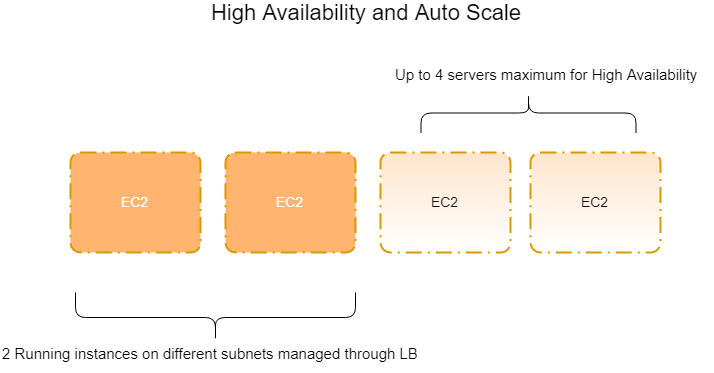

The diagram above was exported from draw.io. Its source (the exported page's mxGraphModel, read from the mxfile embedded in the PNG):
<mxGraphModel dx="2034" dy="1075" grid="1" gridSize="10" guides="1" tooltips="1" connect="1" arrows="1" fold="1" page="1" pageScale="1" pageWidth="850" pageHeight="1400" background="#FFFFFF" math="0" shadow="0">
  <root>
    <mxCell id="0" />
    <mxCell id="1" parent="0" />
    <mxCell id="wFprgdR9m6J2vlHL_FDW-3" value="EC2" style="rounded=1;arcSize=10;dashed=1;strokeColor=#d79b00;fillColor=#FFB570;dashPattern=8 3 1 3;strokeWidth=2;gradientColor=none;fontSize=14;fontColor=#FFFFFF;" vertex="1" parent="1">
      <mxGeometry x="255" y="320" width="130" height="100" as="geometry" />
    </mxCell>
    <mxCell id="wFprgdR9m6J2vlHL_FDW-4" value="EC2" style="rounded=1;arcSize=10;dashed=1;strokeColor=#d79b00;fillColor=#FFB570;dashPattern=8 3 1 3;strokeWidth=2;gradientColor=none;fontSize=14;fontColor=#FFFFFF;" vertex="1" parent="1">
      <mxGeometry x="100" y="320" width="130" height="100" as="geometry" />
    </mxCell>
    <mxCell id="wFprgdR9m6J2vlHL_FDW-5" value="EC2" style="rounded=1;arcSize=10;dashed=1;strokeColor=#d79b00;fillColor=#ffe6cc;dashPattern=8 3 1 3;strokeWidth=2;gradientColor=#ffffff;fontSize=14;" vertex="1" parent="1">
      <mxGeometry x="560" y="320" width="130" height="100" as="geometry" />
    </mxCell>
    <mxCell id="wFprgdR9m6J2vlHL_FDW-6" value="EC2" style="rounded=1;arcSize=10;dashed=1;strokeColor=#d79b00;fillColor=#ffe6cc;dashPattern=8 3 1 3;strokeWidth=2;gradientColor=#ffffff;fontSize=14;" vertex="1" parent="1">
      <mxGeometry x="410" y="320" width="130" height="100" as="geometry" />
    </mxCell>
    <mxCell id="wFprgdR9m6J2vlHL_FDW-8" value="High Availability and Auto Scale" style="text;html=1;strokeColor=none;fillColor=none;align=center;verticalAlign=middle;whiteSpace=wrap;rounded=0;fontSize=22;" vertex="1" parent="1">
      <mxGeometry x="100" y="170" width="590" height="20" as="geometry" />
    </mxCell>
    <mxCell id="wFprgdR9m6J2vlHL_FDW-10" value="" style="shape=curlyBracket;whiteSpace=wrap;html=1;rounded=1;fillColor=#FFB570;gradientColor=none;fontSize=22;rotation=-90;" vertex="1" parent="1">
      <mxGeometry x="220" y="345" width="50" height="280" as="geometry" />
    </mxCell>
    <mxCell id="wFprgdR9m6J2vlHL_FDW-11" value="2 Running instances on different subnets managed through LB" style="text;html=1;resizable=0;points=[];autosize=1;align=left;verticalAlign=top;spacingTop=-4;fontSize=15;" vertex="1" parent="1">
      <mxGeometry x="30" y="510" width="630" height="30" as="geometry" />
    </mxCell>
    <mxCell id="wFprgdR9m6J2vlHL_FDW-12" value="" style="shape=curlyBracket;whiteSpace=wrap;html=1;rounded=1;fillColor=#FFB570;gradientColor=none;fontSize=15;rotation=90;" vertex="1" parent="1">
      <mxGeometry x="538" y="173" width="40" height="215" as="geometry" />
    </mxCell>
    <mxCell id="wFprgdR9m6J2vlHL_FDW-13" value="Up to 4 servers maximum for High Availability" style="text;html=1;resizable=0;points=[];autosize=1;align=left;verticalAlign=top;spacingTop=-4;fontSize=15;" vertex="1" parent="1">
      <mxGeometry x="423" y="231" width="320" height="20" as="geometry" />
    </mxCell>
  </root>
</mxGraphModel>